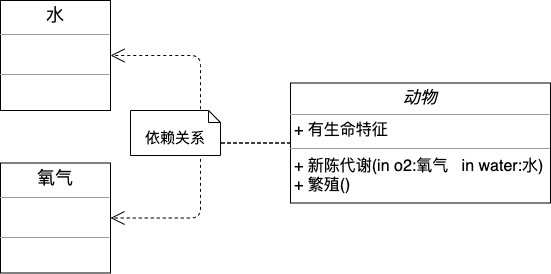

The diagram above was exported from draw.io. Its source (the exported page's mxGraphModel, read from the mxfile embedded in the PNG):
<mxGraphModel dx="898" dy="573" grid="1" gridSize="10" guides="1" tooltips="1" connect="1" arrows="1" fold="1" page="1" pageScale="1" pageWidth="3300" pageHeight="4681" math="0" shadow="0">
  <root>
    <mxCell id="sL7rkGbw5jkHqbSrxdjW-0" />
    <mxCell id="sL7rkGbw5jkHqbSrxdjW-1" parent="sL7rkGbw5jkHqbSrxdjW-0" />
    <mxCell id="ZrIPiXH-Jm4FWIGkBy5R-0" value="&lt;p style=&quot;margin: 4px 0px 0px ; text-align: center&quot;&gt;&lt;i&gt;&lt;font style=&quot;font-size: 17px&quot;&gt;动物&lt;/font&gt;&lt;/i&gt;&lt;/p&gt;&lt;hr size=&quot;1&quot; style=&quot;font-size: 13px&quot;&gt;&lt;p style=&quot;margin: 0px 0px 0px 4px ; font-size: 16px&quot;&gt;&lt;font style=&quot;font-size: 16px&quot;&gt;+ 有生命特征&lt;br&gt;&lt;/font&gt;&lt;/p&gt;&lt;hr size=&quot;1&quot; style=&quot;font-size: 16px&quot;&gt;&lt;p style=&quot;margin: 0px 0px 0px 4px ; font-size: 16px&quot;&gt;&lt;font style=&quot;font-size: 16px&quot;&gt;+ 新陈代谢(in o2:氧气&amp;nbsp; &amp;nbsp;in water:水)&lt;br&gt;+ 繁殖()&lt;/font&gt;&lt;/p&gt;" style="verticalAlign=top;align=left;overflow=fill;fontSize=12;fontFamily=Helvetica;html=1;" vertex="1" parent="sL7rkGbw5jkHqbSrxdjW-1">
      <mxGeometry x="540" y="182.5" width="260" height="120" as="geometry" />
    </mxCell>
    <mxCell id="ZrIPiXH-Jm4FWIGkBy5R-1" value="&lt;p style=&quot;margin: 4px 0px 0px ; text-align: center ; font-size: 18px&quot;&gt;&lt;font style=&quot;font-size: 18px&quot;&gt;水&lt;/font&gt;&lt;/p&gt;&lt;hr size=&quot;1&quot; style=&quot;font-size: 18px&quot;&gt;&lt;p style=&quot;margin: 0px 0px 0px 4px ; font-size: 18px&quot;&gt;&lt;font style=&quot;font-size: 18px&quot;&gt;&lt;br&gt;&lt;/font&gt;&lt;/p&gt;&lt;hr size=&quot;1&quot; style=&quot;font-size: 18px&quot;&gt;&lt;p style=&quot;margin: 0px 0px 0px 4px ; font-size: 18px&quot;&gt;&lt;br&gt;&lt;/p&gt;" style="verticalAlign=top;align=left;overflow=fill;fontSize=12;fontFamily=Helvetica;html=1;" vertex="1" parent="sL7rkGbw5jkHqbSrxdjW-1">
      <mxGeometry x="250" y="100" width="110" height="110" as="geometry" />
    </mxCell>
    <mxCell id="ZrIPiXH-Jm4FWIGkBy5R-2" value="&lt;p style=&quot;margin: 4px 0px 0px ; text-align: center ; font-size: 18px&quot;&gt;&lt;font style=&quot;font-size: 18px&quot;&gt;氧气&lt;/font&gt;&lt;/p&gt;&lt;hr size=&quot;1&quot; style=&quot;font-size: 18px&quot;&gt;&lt;p style=&quot;margin: 0px 0px 0px 4px ; font-size: 18px&quot;&gt;&lt;font style=&quot;font-size: 18px&quot;&gt;&lt;br&gt;&lt;/font&gt;&lt;/p&gt;&lt;hr size=&quot;1&quot; style=&quot;font-size: 18px&quot;&gt;&lt;p style=&quot;margin: 0px 0px 0px 4px ; font-size: 18px&quot;&gt;&lt;br&gt;&lt;/p&gt;" style="verticalAlign=top;align=left;overflow=fill;fontSize=12;fontFamily=Helvetica;html=1;" vertex="1" parent="sL7rkGbw5jkHqbSrxdjW-1">
      <mxGeometry x="250" y="262.5" width="110" height="110" as="geometry" />
    </mxCell>
    <mxCell id="ZrIPiXH-Jm4FWIGkBy5R-5" value="" style="endArrow=open;html=1;endSize=12;startArrow=none;startSize=14;startFill=0;edgeStyle=orthogonalEdgeStyle;align=left;verticalAlign=bottom;fontSize=13;strokeWidth=1;exitX=0;exitY=0.5;exitDx=0;exitDy=0;entryX=1;entryY=0.5;entryDx=0;entryDy=0;dashed=1;" edge="1" parent="sL7rkGbw5jkHqbSrxdjW-1" source="ZrIPiXH-Jm4FWIGkBy5R-0" target="ZrIPiXH-Jm4FWIGkBy5R-1">
      <mxGeometry x="-1" y="3" relative="1" as="geometry">
        <mxPoint x="180" y="390" as="sourcePoint" />
        <mxPoint x="340" y="390" as="targetPoint" />
      </mxGeometry>
    </mxCell>
    <mxCell id="ZrIPiXH-Jm4FWIGkBy5R-6" value="" style="endArrow=open;html=1;endSize=12;startArrow=none;startSize=14;startFill=0;edgeStyle=orthogonalEdgeStyle;align=left;verticalAlign=bottom;fontSize=13;strokeWidth=1;exitX=0;exitY=0.5;exitDx=0;exitDy=0;entryX=1;entryY=0.5;entryDx=0;entryDy=0;dashed=1;" edge="1" parent="sL7rkGbw5jkHqbSrxdjW-1" source="ZrIPiXH-Jm4FWIGkBy5R-0" target="ZrIPiXH-Jm4FWIGkBy5R-2">
      <mxGeometry x="-1" y="3" relative="1" as="geometry">
        <mxPoint x="550" y="252.5" as="sourcePoint" />
        <mxPoint x="370" y="165" as="targetPoint" />
        <Array as="points">
          <mxPoint x="450" y="243" />
          <mxPoint x="450" y="318" />
        </Array>
      </mxGeometry>
    </mxCell>
    <mxCell id="ZrIPiXH-Jm4FWIGkBy5R-7" value="&lt;font style=&quot;font-size: 15px&quot;&gt;依赖关系&lt;/font&gt;" style="shape=note2;boundedLbl=1;whiteSpace=wrap;html=1;size=12;verticalAlign=top;align=center;fontSize=12;" vertex="1" parent="sL7rkGbw5jkHqbSrxdjW-1">
      <mxGeometry x="380" y="210" width="90" height="45" as="geometry" />
    </mxCell>
  </root>
</mxGraphModel>